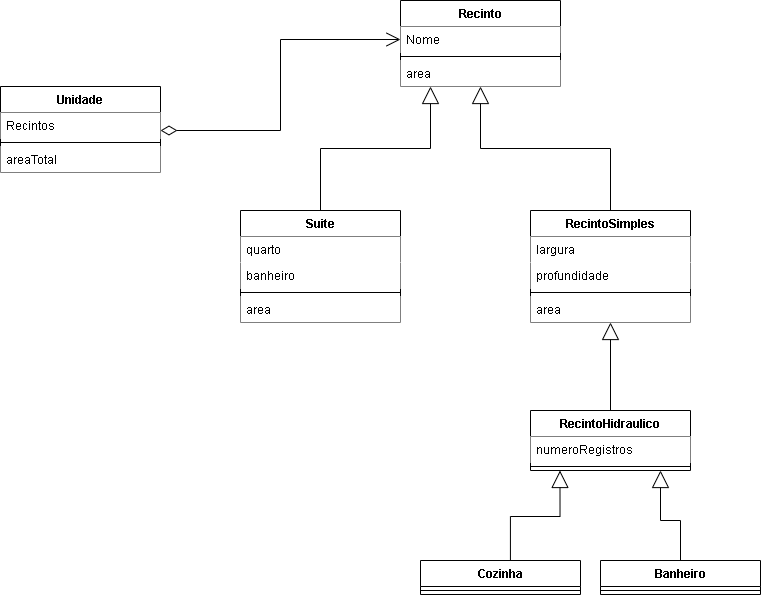

The diagram above was exported from draw.io. Its source (the exported page's mxGraphModel, read from the mxfile embedded in the PNG):
<mxGraphModel dx="549" dy="328" grid="1" gridSize="10" guides="1" tooltips="1" connect="1" arrows="1" fold="1" page="1" pageScale="1" pageWidth="827" pageHeight="1169" math="0" shadow="0">
  <root>
    <mxCell id="0" />
    <mxCell id="1" parent="0" />
    <mxCell id="1BObT9TVVexAyFtDBiJe-1" value="Unidade" style="swimlane;fontStyle=1;align=center;verticalAlign=top;childLayout=stackLayout;horizontal=1;startSize=26;horizontalStack=0;resizeParent=1;resizeParentMax=0;resizeLast=0;collapsible=1;marginBottom=0;whiteSpace=wrap;html=1;" parent="1" vertex="1">
      <mxGeometry x="50" y="196" width="160" height="86" as="geometry" />
    </mxCell>
    <mxCell id="1BObT9TVVexAyFtDBiJe-2" value="Recintos" style="text;strokeColor=none;fillColor=default;align=left;verticalAlign=top;spacingLeft=4;spacingRight=4;overflow=hidden;rotatable=0;points=[[0,0.5],[1,0.5]];portConstraint=eastwest;whiteSpace=wrap;html=1;" parent="1BObT9TVVexAyFtDBiJe-1" vertex="1">
      <mxGeometry y="26" width="160" height="26" as="geometry" />
    </mxCell>
    <mxCell id="1BObT9TVVexAyFtDBiJe-3" value="" style="line;strokeWidth=1;fillColor=none;align=left;verticalAlign=middle;spacingTop=-1;spacingLeft=3;spacingRight=3;rotatable=0;labelPosition=right;points=[];portConstraint=eastwest;strokeColor=inherit;" parent="1BObT9TVVexAyFtDBiJe-1" vertex="1">
      <mxGeometry y="52" width="160" height="8" as="geometry" />
    </mxCell>
    <mxCell id="1BObT9TVVexAyFtDBiJe-4" value="areaTotal" style="text;strokeColor=none;fillColor=default;align=left;verticalAlign=top;spacingLeft=4;spacingRight=4;overflow=hidden;rotatable=0;points=[[0,0.5],[1,0.5]];portConstraint=eastwest;whiteSpace=wrap;html=1;" parent="1BObT9TVVexAyFtDBiJe-1" vertex="1">
      <mxGeometry y="60" width="160" height="26" as="geometry" />
    </mxCell>
    <mxCell id="1BObT9TVVexAyFtDBiJe-5" value="Recinto" style="swimlane;fontStyle=1;align=center;verticalAlign=top;childLayout=stackLayout;horizontal=1;startSize=26;horizontalStack=0;resizeParent=1;resizeParentMax=0;resizeLast=0;collapsible=1;marginBottom=0;whiteSpace=wrap;html=1;" parent="1" vertex="1">
      <mxGeometry x="450" y="110" width="160" height="86" as="geometry" />
    </mxCell>
    <mxCell id="1BObT9TVVexAyFtDBiJe-6" value="Nome" style="text;strokeColor=none;fillColor=default;align=left;verticalAlign=top;spacingLeft=4;spacingRight=4;overflow=hidden;rotatable=0;points=[[0,0.5],[1,0.5]];portConstraint=eastwest;whiteSpace=wrap;html=1;" parent="1BObT9TVVexAyFtDBiJe-5" vertex="1">
      <mxGeometry y="26" width="160" height="26" as="geometry" />
    </mxCell>
    <mxCell id="1BObT9TVVexAyFtDBiJe-7" value="" style="line;strokeWidth=1;fillColor=none;align=left;verticalAlign=middle;spacingTop=-1;spacingLeft=3;spacingRight=3;rotatable=0;labelPosition=right;points=[];portConstraint=eastwest;strokeColor=inherit;" parent="1BObT9TVVexAyFtDBiJe-5" vertex="1">
      <mxGeometry y="52" width="160" height="8" as="geometry" />
    </mxCell>
    <mxCell id="1BObT9TVVexAyFtDBiJe-8" value="area" style="text;strokeColor=none;fillColor=default;align=left;verticalAlign=top;spacingLeft=4;spacingRight=4;overflow=hidden;rotatable=0;points=[[0,0.5],[1,0.5]];portConstraint=eastwest;whiteSpace=wrap;html=1;" parent="1BObT9TVVexAyFtDBiJe-5" vertex="1">
      <mxGeometry y="60" width="160" height="26" as="geometry" />
    </mxCell>
    <mxCell id="1BObT9TVVexAyFtDBiJe-9" value="name" style="endArrow=block;endFill=0;html=1;edgeStyle=orthogonalEdgeStyle;align=left;verticalAlign=top;rounded=0;exitX=0.416;exitY=0.016;exitDx=0;exitDy=0;exitPerimeter=0;endSize=15;" parent="1" source="1BObT9TVVexAyFtDBiJe-11" target="1BObT9TVVexAyFtDBiJe-5" edge="1">
      <mxGeometry x="-1" relative="1" as="geometry">
        <mxPoint x="610" y="320" as="sourcePoint" />
        <mxPoint x="510" y="250" as="targetPoint" />
        <Array as="points">
          <mxPoint x="660" y="321" />
          <mxPoint x="660" y="258" />
          <mxPoint x="530" y="258" />
        </Array>
      </mxGeometry>
    </mxCell>
    <mxCell id="1BObT9TVVexAyFtDBiJe-11" value="RecintoSimples" style="swimlane;fontStyle=1;align=center;verticalAlign=top;childLayout=stackLayout;horizontal=1;startSize=26;horizontalStack=0;resizeParent=1;resizeParentMax=0;resizeLast=0;collapsible=1;marginBottom=0;whiteSpace=wrap;html=1;" parent="1" vertex="1">
      <mxGeometry x="580" y="320" width="160" height="112" as="geometry" />
    </mxCell>
    <mxCell id="1BObT9TVVexAyFtDBiJe-12" value="largura" style="text;strokeColor=none;fillColor=default;align=left;verticalAlign=top;spacingLeft=4;spacingRight=4;overflow=hidden;rotatable=0;points=[[0,0.5],[1,0.5]];portConstraint=eastwest;whiteSpace=wrap;html=1;" parent="1BObT9TVVexAyFtDBiJe-11" vertex="1">
      <mxGeometry y="26" width="160" height="26" as="geometry" />
    </mxCell>
    <mxCell id="1BObT9TVVexAyFtDBiJe-24" value="profundidade" style="text;strokeColor=none;fillColor=default;align=left;verticalAlign=top;spacingLeft=4;spacingRight=4;overflow=hidden;rotatable=0;points=[[0,0.5],[1,0.5]];portConstraint=eastwest;whiteSpace=wrap;html=1;" parent="1BObT9TVVexAyFtDBiJe-11" vertex="1">
      <mxGeometry y="52" width="160" height="26" as="geometry" />
    </mxCell>
    <mxCell id="1BObT9TVVexAyFtDBiJe-13" value="" style="line;strokeWidth=1;fillColor=none;align=left;verticalAlign=middle;spacingTop=-1;spacingLeft=3;spacingRight=3;rotatable=0;labelPosition=right;points=[];portConstraint=eastwest;strokeColor=inherit;" parent="1BObT9TVVexAyFtDBiJe-11" vertex="1">
      <mxGeometry y="78" width="160" height="8" as="geometry" />
    </mxCell>
    <mxCell id="1BObT9TVVexAyFtDBiJe-14" value="area" style="text;strokeColor=none;fillColor=default;align=left;verticalAlign=top;spacingLeft=4;spacingRight=4;overflow=hidden;rotatable=0;points=[[0,0.5],[1,0.5]];portConstraint=eastwest;whiteSpace=wrap;html=1;" parent="1BObT9TVVexAyFtDBiJe-11" vertex="1">
      <mxGeometry y="86" width="160" height="26" as="geometry" />
    </mxCell>
    <mxCell id="1BObT9TVVexAyFtDBiJe-15" value="name" style="endArrow=block;endFill=0;html=1;edgeStyle=orthogonalEdgeStyle;align=left;verticalAlign=top;rounded=0;exitX=0.5;exitY=0;exitDx=0;exitDy=0;endSize=15;" parent="1" source="1BObT9TVVexAyFtDBiJe-17" edge="1">
      <mxGeometry x="-1" relative="1" as="geometry">
        <mxPoint x="360" y="320" as="sourcePoint" />
        <mxPoint x="480" y="196" as="targetPoint" />
        <Array as="points">
          <mxPoint x="370" y="258" />
          <mxPoint x="480" y="258" />
        </Array>
      </mxGeometry>
    </mxCell>
    <mxCell id="1BObT9TVVexAyFtDBiJe-21" value="" style="endArrow=block;endFill=1;html=1;edgeStyle=orthogonalEdgeStyle;align=left;verticalAlign=top;rounded=0;" parent="1" target="1BObT9TVVexAyFtDBiJe-17" edge="1">
      <mxGeometry x="-1" relative="1" as="geometry">
        <mxPoint x="360" y="320" as="sourcePoint" />
        <mxPoint x="480" y="196" as="targetPoint" />
        <Array as="points">
          <mxPoint x="360" y="321" />
        </Array>
      </mxGeometry>
    </mxCell>
    <mxCell id="1BObT9TVVexAyFtDBiJe-17" value="Suite" style="swimlane;fontStyle=1;align=center;verticalAlign=top;childLayout=stackLayout;horizontal=1;startSize=26;horizontalStack=0;resizeParent=1;resizeParentMax=0;resizeLast=0;collapsible=1;marginBottom=0;whiteSpace=wrap;html=1;" parent="1" vertex="1">
      <mxGeometry x="290" y="320" width="160" height="112" as="geometry" />
    </mxCell>
    <mxCell id="1BObT9TVVexAyFtDBiJe-18" value="quarto" style="text;strokeColor=none;fillColor=default;align=left;verticalAlign=top;spacingLeft=4;spacingRight=4;overflow=hidden;rotatable=0;points=[[0,0.5],[1,0.5]];portConstraint=eastwest;whiteSpace=wrap;html=1;" parent="1BObT9TVVexAyFtDBiJe-17" vertex="1">
      <mxGeometry y="26" width="160" height="26" as="geometry" />
    </mxCell>
    <mxCell id="1BObT9TVVexAyFtDBiJe-23" value="banheiro" style="text;strokeColor=none;fillColor=default;align=left;verticalAlign=top;spacingLeft=4;spacingRight=4;overflow=hidden;rotatable=0;points=[[0,0.5],[1,0.5]];portConstraint=eastwest;whiteSpace=wrap;html=1;" parent="1BObT9TVVexAyFtDBiJe-17" vertex="1">
      <mxGeometry y="52" width="160" height="26" as="geometry" />
    </mxCell>
    <mxCell id="1BObT9TVVexAyFtDBiJe-19" value="" style="line;strokeWidth=1;fillColor=none;align=left;verticalAlign=middle;spacingTop=-1;spacingLeft=3;spacingRight=3;rotatable=0;labelPosition=right;points=[];portConstraint=eastwest;strokeColor=inherit;" parent="1BObT9TVVexAyFtDBiJe-17" vertex="1">
      <mxGeometry y="78" width="160" height="8" as="geometry" />
    </mxCell>
    <mxCell id="1BObT9TVVexAyFtDBiJe-20" value="area" style="text;strokeColor=none;fillColor=default;align=left;verticalAlign=top;spacingLeft=4;spacingRight=4;overflow=hidden;rotatable=0;points=[[0,0.5],[1,0.5]];portConstraint=eastwest;whiteSpace=wrap;html=1;" parent="1BObT9TVVexAyFtDBiJe-17" vertex="1">
      <mxGeometry y="86" width="160" height="26" as="geometry" />
    </mxCell>
    <mxCell id="1BObT9TVVexAyFtDBiJe-27" value="RecintoHidraulico" style="swimlane;fontStyle=1;align=center;verticalAlign=top;childLayout=stackLayout;horizontal=1;startSize=26;horizontalStack=0;resizeParent=1;resizeParentMax=0;resizeLast=0;collapsible=1;marginBottom=0;whiteSpace=wrap;html=1;" parent="1" vertex="1">
      <mxGeometry x="580" y="520" width="160" height="60" as="geometry" />
    </mxCell>
    <mxCell id="1BObT9TVVexAyFtDBiJe-28" value="numeroRegistros" style="text;strokeColor=none;fillColor=default;align=left;verticalAlign=top;spacingLeft=4;spacingRight=4;overflow=hidden;rotatable=0;points=[[0,0.5],[1,0.5]];portConstraint=eastwest;whiteSpace=wrap;html=1;" parent="1BObT9TVVexAyFtDBiJe-27" vertex="1">
      <mxGeometry y="26" width="160" height="26" as="geometry" />
    </mxCell>
    <mxCell id="1BObT9TVVexAyFtDBiJe-29" value="" style="line;strokeWidth=1;fillColor=none;align=left;verticalAlign=middle;spacingTop=-1;spacingLeft=3;spacingRight=3;rotatable=0;labelPosition=right;points=[];portConstraint=eastwest;strokeColor=inherit;" parent="1BObT9TVVexAyFtDBiJe-27" vertex="1">
      <mxGeometry y="52" width="160" height="8" as="geometry" />
    </mxCell>
    <mxCell id="1BObT9TVVexAyFtDBiJe-31" value="" style="endArrow=block;endFill=0;html=1;edgeStyle=orthogonalEdgeStyle;align=left;verticalAlign=top;rounded=0;entryX=0.5;entryY=1;entryDx=0;entryDy=0;exitX=0.5;exitY=0;exitDx=0;exitDy=0;endSize=15;" parent="1" source="1BObT9TVVexAyFtDBiJe-27" target="1BObT9TVVexAyFtDBiJe-11" edge="1">
      <mxGeometry x="-1" relative="1" as="geometry">
        <mxPoint x="510" y="520" as="sourcePoint" />
        <mxPoint x="670" y="520" as="targetPoint" />
        <mxPoint as="offset" />
      </mxGeometry>
    </mxCell>
    <mxCell id="1BObT9TVVexAyFtDBiJe-33" value="" style="endArrow=block;endFill=0;html=1;edgeStyle=orthogonalEdgeStyle;align=left;verticalAlign=top;rounded=0;entryX=0.5;entryY=1;entryDx=0;entryDy=0;exitX=0.562;exitY=0.001;exitDx=0;exitDy=0;exitPerimeter=0;endSize=15;" parent="1" source="1BObT9TVVexAyFtDBiJe-37" edge="1">
      <mxGeometry x="-1" relative="1" as="geometry">
        <mxPoint x="610" y="670" as="sourcePoint" />
        <mxPoint x="609.49" y="580" as="targetPoint" />
        <Array as="points">
          <mxPoint x="560" y="626" />
          <mxPoint x="610" y="626" />
        </Array>
        <mxPoint as="offset" />
      </mxGeometry>
    </mxCell>
    <mxCell id="1BObT9TVVexAyFtDBiJe-35" value="" style="endArrow=block;endFill=0;html=1;edgeStyle=orthogonalEdgeStyle;align=left;verticalAlign=top;rounded=0;entryX=0.5;entryY=1;entryDx=0;entryDy=0;exitX=0.5;exitY=0;exitDx=0;exitDy=0;endSize=15;" parent="1" source="1BObT9TVVexAyFtDBiJe-41" edge="1">
      <mxGeometry x="-1" relative="1" as="geometry">
        <mxPoint x="710" y="670" as="sourcePoint" />
        <mxPoint x="710" y="580" as="targetPoint" />
        <mxPoint as="offset" />
        <Array as="points">
          <mxPoint x="730" y="630" />
          <mxPoint x="710" y="630" />
        </Array>
      </mxGeometry>
    </mxCell>
    <mxCell id="1BObT9TVVexAyFtDBiJe-37" value="Cozinha" style="swimlane;fontStyle=1;align=center;verticalAlign=top;childLayout=stackLayout;horizontal=1;startSize=26;horizontalStack=0;resizeParent=1;resizeParentMax=0;resizeLast=0;collapsible=1;marginBottom=0;whiteSpace=wrap;html=1;" parent="1" vertex="1">
      <mxGeometry x="470" y="670" width="160" height="34" as="geometry" />
    </mxCell>
    <mxCell id="1BObT9TVVexAyFtDBiJe-39" value="" style="line;strokeWidth=1;fillColor=none;align=left;verticalAlign=middle;spacingTop=-1;spacingLeft=3;spacingRight=3;rotatable=0;labelPosition=right;points=[];portConstraint=eastwest;strokeColor=inherit;" parent="1BObT9TVVexAyFtDBiJe-37" vertex="1">
      <mxGeometry y="26" width="160" height="8" as="geometry" />
    </mxCell>
    <mxCell id="1BObT9TVVexAyFtDBiJe-41" value="Banheiro" style="swimlane;fontStyle=1;align=center;verticalAlign=top;childLayout=stackLayout;horizontal=1;startSize=26;horizontalStack=0;resizeParent=1;resizeParentMax=0;resizeLast=0;collapsible=1;marginBottom=0;whiteSpace=wrap;html=1;" parent="1" vertex="1">
      <mxGeometry x="650" y="670" width="160" height="34" as="geometry" />
    </mxCell>
    <mxCell id="1BObT9TVVexAyFtDBiJe-43" value="" style="line;strokeWidth=1;fillColor=none;align=left;verticalAlign=middle;spacingTop=-1;spacingLeft=3;spacingRight=3;rotatable=0;labelPosition=right;points=[];portConstraint=eastwest;strokeColor=inherit;" parent="1BObT9TVVexAyFtDBiJe-41" vertex="1">
      <mxGeometry y="26" width="160" height="8" as="geometry" />
    </mxCell>
    <mxCell id="1BObT9TVVexAyFtDBiJe-48" value="Relation" style="endArrow=open;html=1;endSize=12;startArrow=diamondThin;startSize=14;startFill=0;edgeStyle=orthogonalEdgeStyle;rounded=0;entryX=0;entryY=0.5;entryDx=0;entryDy=0;labelBackgroundColor=none;fontColor=none;noLabel=1;" parent="1" source="1BObT9TVVexAyFtDBiJe-2" target="1BObT9TVVexAyFtDBiJe-6" edge="1">
      <mxGeometry x="0.1843" y="40" relative="1" as="geometry">
        <mxPoint x="230" y="230" as="sourcePoint" />
        <mxPoint x="440" y="240" as="targetPoint" />
        <mxPoint as="offset" />
        <Array as="points">
          <mxPoint x="330" y="240" />
          <mxPoint x="330" y="149" />
        </Array>
      </mxGeometry>
    </mxCell>
  </root>
</mxGraphModel>